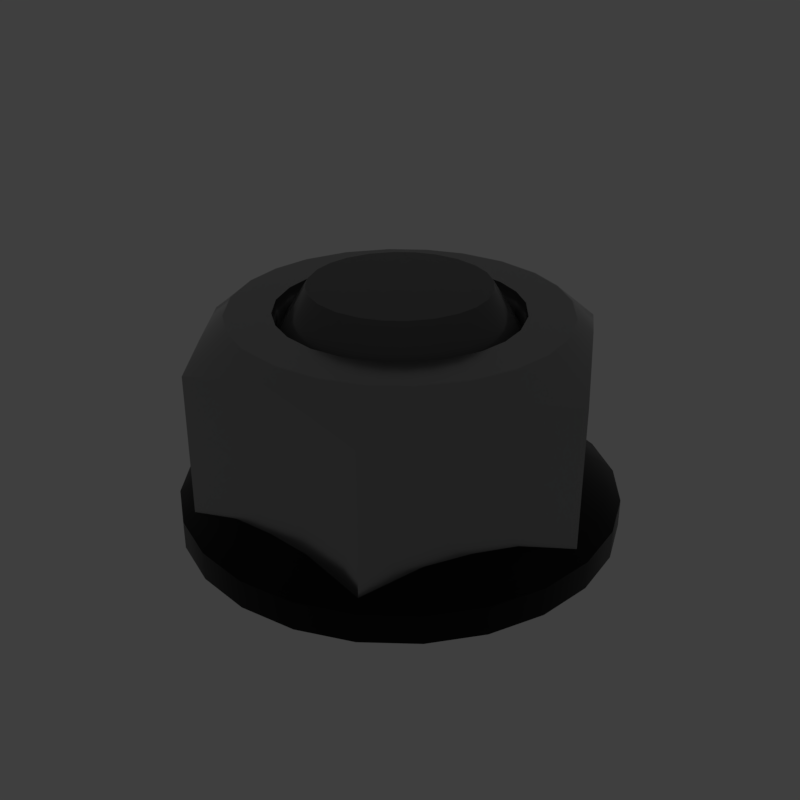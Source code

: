 # Source: Flange_Cap.blend  (saved by Blender 2.79.6; exported with 4.5.12 LTS)
import bpy
from mathutils import Matrix  # noqa: F401  (used for matrix-valued properties, if any)

bpy.ops.wm.read_factory_settings(use_empty=True)
scene = bpy.context.scene
scene.name = 'main'

# ---- collections
col_collection_1 = bpy.data.collections.new('Collection 1'); scene.collection.children.link(col_collection_1)

# ---- materials (node trees are filled in below, after node groups)
mat_prox_alum_013 = bpy.data.materials.new('prox_alum.013')
mat_prox_alum_013.alpha_threshold = 0.0
mat_prox_alum_013.diffuse_color = (0.1933, 0.1933, 0.1933, 1.0)
mat_prox_alum_013.roughness = 0.5
mat_prox_kevlar_013 = bpy.data.materials.new('prox_kevlar.013')
mat_prox_kevlar_013.alpha_threshold = 0.0
mat_prox_kevlar_013.diffuse_color = (0.03737, 0.03737, 0.03737, 1.0)
mat_prox_kevlar_013.roughness = 0.5
mat_prox_easy_spec_013 = bpy.data.materials.new('prox_easy_spec.013')
mat_prox_easy_spec_013.alpha_threshold = 0.0
mat_prox_easy_spec_013.diffuse_color = (0.2791, 0.2791, 0.2791, 1.0)
mat_prox_easy_spec_013.roughness = 0.5
mat_prox_soap_012 = bpy.data.materials.new('prox_soap.012')
mat_prox_soap_012.alpha_threshold = 0.0
mat_prox_soap_012.diffuse_color = (0.8, 0.5447, 0.3018, 1.0)
mat_prox_soap_012.roughness = 0.5
mat_prox_emission_012 = bpy.data.materials.new('prox_emission.012')
mat_prox_emission_012.alpha_threshold = 0.0
mat_prox_emission_012.diffuse_color = (0.3973, 0.7023, 0.9681, 1.0)
mat_prox_emission_012.roughness = 0.5

# ---- node groups
ng_auto_smooth = bpy.data.node_groups.new('Auto Smooth', 'GeometryNodeTree')
_s = ng_auto_smooth.interface.new_socket(name='Geometry', in_out='OUTPUT', socket_type='NodeSocketGeometry')
_s = ng_auto_smooth.interface.new_socket(name='Geometry', in_out='INPUT', socket_type='NodeSocketGeometry')
_s = ng_auto_smooth.interface.new_socket(name='Angle', in_out='INPUT', socket_type='NodeSocketFloat')
_s.subtype = 'ANGLE'
_s.min_value = 0.0
_s.max_value = 3.142
ng_auto_smooth.is_modifier = True
_N = ng_auto_smooth.nodes; _L = ng_auto_smooth.links
n0 = _N.new('NodeGroupOutput'); n0.name = 'Group Output'; n0.location = (480, -100)
n1 = _N.new('NodeGroupInput'); n1.name = 'Group Input'; n1.location = (-420, -300)
n2 = _N.new('NodeGroupInput'); n2.name = 'Group Input.001'; n2.location = (-60, -100)
n3 = _N.new('GeometryNodeSetShadeSmooth'); n3.name = 'Set Shade Smooth'; n3.location = (120, -100)
n3.domain = 'EDGE'
n4 = _N.new('GeometryNodeSetShadeSmooth'); n4.name = 'Set Shade Smooth.001'; n4.location = (300, -100)
n5 = _N.new('GeometryNodeInputMeshEdgeAngle'); n5.name = 'Edge Angle'; n5.location = (-420, -220)
n6 = _N.new('GeometryNodeInputEdgeSmooth'); n6.name = 'Is Edge Smooth'; n6.location = (-60, -160)
n7 = _N.new('GeometryNodeInputShadeSmooth'); n7.name = 'Is Face Smooth'; n7.location = (-240, -340)
n8 = _N.new('FunctionNodeBooleanMath'); n8.name = 'Boolean Math'; n8.location = (-60, -220)
n9 = _N.new('FunctionNodeCompare'); n9.name = 'Compare'; n9.location = (-240, -180)
n9.operation = 'LESS_EQUAL'
_L.new(n5.outputs[0], n9.inputs[0])
_L.new(n4.outputs[0], n0.inputs[0])
_L.new(n1.outputs[1], n9.inputs[1])
_L.new(n9.outputs[0], n8.inputs[0])
_L.new(n7.outputs[0], n8.inputs[1])
_L.new(n2.outputs[0], n3.inputs[0])
_L.new(n6.outputs[0], n3.inputs[1])
_L.new(n3.outputs[0], n4.inputs[0])
_L.new(n8.outputs[0], n3.inputs[2])
n0.is_active_output = True

# ---- material node trees
mat_prox_alum_013.use_nodes = True; mat_prox_alum_013.node_tree.nodes.clear()
_N = mat_prox_alum_013.node_tree.nodes; _L = mat_prox_alum_013.node_tree.links
n0 = _N.new('ShaderNodeOutputMaterial'); n0.name = 'Material Output'; n0.location = (300, 300)
n1 = _N.new('ShaderNodeBsdfPrincipled'); n1.name = 'Principled BSDF'; n1.location = (10, 300)
n1.width = 150
n1.subsurface_method = 'BURLEY'
n1.inputs[0].default_value = (0.3217, 0.3217, 0.3217, 1.0)
n1.inputs[1].default_value = 1.0
n1.inputs[2].default_value = 0.1633
n1.inputs[3].default_value = 1.45
n1.inputs[9].default_value = (1.0, 1.0, 1.0)
n1.inputs[13].default_value = 0.119
n1.inputs[15].default_value = 0.7959
n1.inputs[16].default_value = 0.8299
n1.inputs[24].default_value = 0.1605
_L.new(n1.outputs[0], n0.inputs[0])
n0.is_active_output = True
mat_prox_kevlar_013.use_nodes = True; mat_prox_kevlar_013.node_tree.nodes.clear()
_N = mat_prox_kevlar_013.node_tree.nodes; _L = mat_prox_kevlar_013.node_tree.links
n0 = _N.new('ShaderNodeOutputMaterial'); n0.name = 'Material Output'; n0.location = (300, 300)
n1 = _N.new('ShaderNodeBsdfPrincipled'); n1.name = 'Principled BSDF'; n1.location = (10, 300)
n1.width = 150
n1.subsurface_method = 'BURLEY'
n1.inputs[0].default_value = (0.0, 0.0, 0.0, 1.0)
n1.inputs[2].default_value = 0.3401
n1.inputs[3].default_value = 1.45
n1.inputs[9].default_value = (1.0, 1.0, 1.0)
n1.inputs[13].default_value = 0.2143
_L.new(n1.outputs[0], n0.inputs[0])
n0.is_active_output = True
mat_prox_easy_spec_013.use_nodes = True; mat_prox_easy_spec_013.node_tree.nodes.clear()
_N = mat_prox_easy_spec_013.node_tree.nodes; _L = mat_prox_easy_spec_013.node_tree.links
n0 = _N.new('ShaderNodeOutputMaterial'); n0.name = 'Material Output'; n0.location = (300, 300)
n1 = _N.new('ShaderNodeBsdfPrincipled'); n1.name = 'Principled BSDF'; n1.location = (10, 300)
n1.width = 150
n1.subsurface_method = 'BURLEY'
n1.inputs[0].default_value = (0.1372, 0.1372, 0.1372, 1.0)
n1.inputs[2].default_value = 0.2245
n1.inputs[3].default_value = 1.45
n1.inputs[9].default_value = (1.0, 1.0, 1.0)
n1.inputs[13].default_value = 0.09864
n1.inputs[19].default_value = 0.25
_L.new(n1.outputs[0], n0.inputs[0])
n0.is_active_output = True
mat_prox_soap_012.use_nodes = True; mat_prox_soap_012.node_tree.nodes.clear()
_N = mat_prox_soap_012.node_tree.nodes; _L = mat_prox_soap_012.node_tree.links
n0 = _N.new('ShaderNodeOutputMaterial'); n0.name = 'Material Output'; n0.location = (300, 300)
n1 = _N.new('ShaderNodeLayerWeight'); n1.name = 'Layer Weight'; n1.location = (-554, 262)
n2 = _N.new('ShaderNodeValToRGB'); n2.name = 'ColorRamp'; n2.location = (-400, 254)
n2.color_ramp.interpolation = 'B_SPLINE'
while len(n2.color_ramp.elements) > 1: n2.color_ramp.elements.remove(n2.color_ramp.elements[-1])
n2.color_ramp.elements[0].position = 0.0; n2.color_ramp.elements[0].color = (1.0, 0.0, 0.2363, 1.0)
_e = n2.color_ramp.elements.new(0.1477); _e.color = (0.0, 0.1135, 0.6103, 1.0)
_e = n2.color_ramp.elements.new(0.2773); _e.color = (0.2081, 0.332, 0.6265, 1.0)
_e = n2.color_ramp.elements.new(0.5); _e.color = (0.5089, 0.1741, 0.6181, 1.0)
_e = n2.color_ramp.elements.new(0.6818); _e.color = (0.7544, 0.04821, 0.0, 1.0)
_e = n2.color_ramp.elements.new(0.8511); _e.color = (0.336, 0.5043, 0.1917, 1.0)
_e = n2.color_ramp.elements.new(1.0); _e.color = (0.01772, 0.3483, 1.0, 1.0)
n3 = _N.new('ShaderNodeMix'); n3.name = 'Mix'; n3.location = (-80, 218)
n3.data_type = 'RGBA'
n3.inputs[0].default_value = 0.7909
n4 = _N.new('ShaderNodeBsdfPrincipled'); n4.name = 'Principled BSDF.001'; n4.location = (140, 300)
n4.width = 150
n4.subsurface_method = 'BURLEY'
n4.inputs[2].default_value = 0.0
n4.inputs[3].default_value = 1.45
n4.inputs[9].default_value = (1.0, 1.0, 1.0)
n4.inputs[18].default_value = 1.0
n4.inputs[19].default_value = 0.25
_L.new(n1.outputs[1], n2.inputs[0])
_L.new(n2.outputs[0], n3.inputs[6])
_L.new(n3.outputs[2], n4.inputs[0])
_L.new(n4.outputs[0], n0.inputs[0])
n0.is_active_output = True
mat_prox_emission_012.use_nodes = True; mat_prox_emission_012.node_tree.nodes.clear()
_N = mat_prox_emission_012.node_tree.nodes; _L = mat_prox_emission_012.node_tree.links
n0 = _N.new('ShaderNodeOutputMaterial'); n0.name = 'Material Output'; n0.location = (446, 300)
n1 = _N.new('ShaderNodeEmission'); n1.name = 'Emission'; n1.location = (156, 300)
n1.inputs[1].default_value = 4.0
n2 = _N.new('ShaderNodeLayerWeight'); n2.name = 'Layer Weight'; n2.location = (-631, 360)
n3 = _N.new('ShaderNodeValToRGB'); n3.name = 'ColorRamp'; n3.location = (-450, 370)
n3.color_ramp.interpolation = 'B_SPLINE'
while len(n3.color_ramp.elements) > 1: n3.color_ramp.elements.remove(n3.color_ramp.elements[-1])
n3.color_ramp.elements[0].position = 0.1864; n3.color_ramp.elements[0].color = (1.0, 0.02556, 0.0, 1.0)
_e = n3.color_ramp.elements.new(0.8045); _e.color = (1.0, 0.2244, 0.007333, 1.0)
_e = n3.color_ramp.elements.new(0.9909); _e.color = (1.0, 1.0, 1.0, 1.0)
n4 = _N.new('ShaderNodeMix'); n4.name = 'Mix'; n4.location = (-92, 333)
n4.data_type = 'RGBA'
n4.blend_type = 'COLOR'
n4.inputs[0].default_value = 0.8273
_L.new(n2.outputs[1], n3.inputs[0])
_L.new(n1.outputs[0], n0.inputs[0])
_L.new(n4.outputs[2], n1.inputs[0])
_L.new(n3.outputs[0], n4.inputs[7])
n0.is_active_output = True

# ---- world
world_world = bpy.data.worlds.new('World'); scene.world = world_world
world_world.use_nodes = True; world_world.node_tree.nodes.clear()
_N = world_world.node_tree.nodes; _L = world_world.node_tree.links
n0 = _N.new('ShaderNodeOutputWorld'); n0.name = 'World Output'; n0.location = (300, 300)
n1 = _N.new('ShaderNodeBackground'); n1.name = 'Background'; n1.location = (10, 300)
n1.inputs[0].default_value = (0.05, 0.05, 0.05, 1.0)
_L.new(n1.outputs[0], n0.inputs[0])
n0.is_active_output = True
world_world.use_sun_shadow = False
world_world.sun_shadow_jitter_overblur = 0.0

# ---- meshes
me_flange_cap = bpy.data.meshes.new('Flange_Cap')
me_flange_cap.from_pydata([(0.1867, 0.194, 0.3614), (0.1346, 0.2332, 0.3614), (-0.0747, 0.2587, 0.3614), (-0.1346, 0.2332, 0.3614), (-0.2614, 0.0647, 0.3614), (-0.2692, -5.689e-08, 0.3614), (0.2614, 0.0647, 0.3614), (0.2332, 0.1346, 0.3614), (0.0747, 0.2587, 0.3614), (0.0, 0.2692, 0.3614), (-0.1867, 0.194, 0.3614), (-0.2332, 0.1346, 0.3614), (0.2692, -5.689e-08, 0.3614), (0.0849, 0.2942, 0.3234), (0.0, 0.2942, 0.3419), (-0.0849, 0.2942, 0.3234), (-0.2123, 0.2207, 0.3234), (-0.2548, 0.1471, 0.3419), (-0.2973, 0.0736, 0.3234), (0.2973, 0.0736, 0.3234), (0.2548, 0.1471, 0.3419), (0.2123, 0.2207, 0.3234), (0.1699, 0.2942, 0.3015), (-0.1699, 0.2942, 0.3015), (-0.3397, -4.912e-08, 0.3015), (0.3397, -4.912e-08, 0.3015), (0.0981, 0.1699, 0.3614), (0.136, 0.1413, 0.3614), (-0.0981, 0.1699, 0.3614), (-0.0544, 0.1885, 0.3614), (-0.1962, -5.689e-08, 0.3614), (-0.1904, 0.0471, 0.3614), (0.1699, 0.0981, 0.3614), (0.1904, 0.0471, 0.3614), (0.0, 0.1962, 0.3614), (0.0544, 0.1885, 0.3614), (-0.1699, 0.0981, 0.3614), (-0.136, 0.1413, 0.3614), (0.1962, -5.689e-08, 0.3614), (0.2181, 0.2107, 0.0955), (0.2548, 0.1471, 0.0998), (-0.0734, 0.2942, 0.0955), (0.0, 0.2942, 0.0998), (-0.2915, 0.0836, 0.0955), (-0.2548, 0.1471, 0.0998), (0.0, 0.3376, 0.0722), (0.0, 0.3597, 0.0529), (-0.0931, 0.3474, 0.0529), (-0.0874, 0.3261, 0.0722), (0.0874, 0.3261, 0.0722), (0.0931, 0.3474, 0.0529), (0.0734, 0.2942, 0.0955), (-0.1699, 0.2943, 0.0671), (-0.1798, 0.3115, 0.0529), (0.1699, 0.2943, 0.0671), (0.1798, 0.3115, 0.0529), (0.2915, 0.0836, 0.0955), (-0.2181, 0.2107, 0.0955), (-0.3398, -1.095e-08, 0.0672), (0.3398, -1.095e-08, 0.0672), (0.1346, -0.2332, 0.3614), (0.1867, -0.194, 0.3614), (-0.1346, -0.2332, 0.3614), (-0.0747, -0.2587, 0.3614), (-0.2614, -0.0647, 0.3614), (0.2332, -0.1346, 0.3614), (0.2614, -0.0647, 0.3614), (0.0, -0.2692, 0.3614), (0.0747, -0.2587, 0.3614), (-0.2332, -0.1346, 0.3614), (-0.1867, -0.194, 0.3614), (0.0, -0.2942, 0.3419), (0.0849, -0.2942, 0.3234), (-0.0849, -0.2942, 0.3234), (-0.2548, -0.1471, 0.3419), (-0.2123, -0.2207, 0.3234), (-0.2973, -0.0736, 0.3234), (0.2548, -0.1471, 0.3419), (0.2973, -0.0736, 0.3234), (0.2123, -0.2207, 0.3234), (0.1699, -0.2942, 0.3015), (-0.1699, -0.2942, 0.3015), (0.136, -0.1413, 0.3614), (0.0981, -0.1699, 0.3614), (-0.0544, -0.1885, 0.3614), (-0.0981, -0.1699, 0.3614), (-0.1904, -0.0471, 0.3614), (0.1904, -0.0471, 0.3614), (0.1699, -0.0981, 0.3614), (0.0544, -0.1885, 0.3614), (0.0, -0.1962, 0.3614), (-0.136, -0.1413, 0.3614), (-0.1699, -0.0981, 0.3614), (0.2181, -0.2107, 0.0955), (0.2548, -0.1471, 0.0998), (-0.0734, -0.2942, 0.0955), (0.0, -0.2942, 0.0998), (-0.2915, -0.0836, 0.0955), (-0.2548, -0.1471, 0.0998), (0.0, -0.3376, 0.0722), (-0.0874, -0.3261, 0.0722), (-0.0931, -0.3474, 0.0529), (0.0, -0.3597, 0.0529), (0.0874, -0.3261, 0.0722), (0.0931, -0.3474, 0.0529), (0.0734, -0.2942, 0.0955), (-0.1699, -0.2943, 0.0672), (-0.1798, -0.3115, 0.0529), (0.1798, -0.3115, 0.0529), (0.1699, -0.2944, 0.0671), (0.2915, -0.0836, 0.0955), (-0.2181, -0.2107, 0.0955), (-0.2924, 0.1688, 0.0722), (-0.3115, 0.1798, 0.0529), (-0.3474, 0.0931, 0.0529), (-0.3261, 0.0874, 0.0722), (-0.2387, 0.2387, 0.0722), (-0.2543, 0.2543, 0.0529), (-0.3597, -8.619e-09, 0.0529), (-0.2924, -0.1688, 0.0722), (-0.3115, -0.1798, 0.0529), (-0.2543, -0.2543, 0.0529), (-0.2387, -0.2387, 0.0722), (-0.3261, -0.0874, 0.0722), (-0.3474, -0.0931, 0.0529), (0.2924, -0.1688, 0.0722), (0.3115, -0.1798, 0.0529), (0.3474, -0.0931, 0.0529), (0.3261, -0.0874, 0.0722), (0.2387, -0.2387, 0.0722), (0.2543, -0.2543, 0.0529), (0.3597, -8.619e-09, 0.0529), (0.2924, 0.1688, 0.0722), (0.3115, 0.1798, 0.0529), (0.2543, 0.2543, 0.0529), (0.2387, 0.2387, 0.0722), (0.3261, 0.0874, 0.0722), (0.3474, 0.0931, 0.0529), (-0.0931, 0.3474, 0.0057), (0.0, 0.3597, 0.0057), (-0.1798, 0.3115, 0.0057), (0.0931, 0.3474, 0.0057), (0.1798, 0.3115, 0.0057), (0.0, -0.3597, 0.0057), (-0.0931, -0.3474, 0.0057), (0.0931, -0.3474, 0.0057), (-0.1798, -0.3115, 0.0057), (0.1798, -0.3115, 0.0057), (-0.3474, 0.0931, 0.0057), (-0.3115, 0.1798, 0.0057), (-0.2543, 0.2543, 0.0057), (-0.3597, -9.286e-10, 0.0057), (-0.2543, -0.2543, 0.0057), (-0.3115, -0.1798, 0.0057), (-0.3474, -0.0931, 0.0057), (0.3474, -0.0931, 0.0057), (0.3115, -0.1798, 0.0057), (0.2543, -0.2543, 0.0057), (0.3597, -9.286e-10, 0.0057), (0.2543, 0.2543, 0.0057), (0.3115, 0.1798, 0.0057), (0.3474, 0.0931, 0.0057), (0.2381, 0.0638, 0.0057), (0.2135, 0.1232, 0.0057), (0.1743, 0.1743, 0.0057), (0.2465, -5.378e-10, 0.0057), (0.1743, -0.1743, 0.0057), (0.2135, -0.1232, 0.0057), (0.2381, -0.0638, 0.0057), (-0.2381, -0.0638, 0.0057), (-0.2135, -0.1232, 0.0057), (-0.1743, -0.1743, 0.0057), (-0.2465, -5.378e-10, 0.0057), (-0.1743, 0.1743, 0.0057), (-0.2135, 0.1232, 0.0057), (-0.2381, 0.0638, 0.0057), (0.1232, -0.2135, 0.0057), (-0.1232, -0.2135, 0.0057), (0.0638, -0.2381, 0.0057), (-0.0638, -0.2381, 0.0057), (-1.954e-10, -0.2465, 0.0057), (0.1232, 0.2135, 0.0057), (0.0638, 0.2381, 0.0057), (-0.1232, 0.2135, 0.0057), (-1.954e-10, 0.2465, 0.0057), (-0.0638, 0.2381, 0.0057), (-0.03954, 0.1475, 0.1327), (-5.933e-10, 0.1528, 0.1327), (-0.0981, 0.1699, 0.3162), (-0.0539, 0.1886, 0.3162), (-0.0537, 0.1886, 0.2922), (-0.0981, 0.1699, 0.2922), (-0.07636, 0.1323, 0.1327), (-0.1364, 0.141, 0.3162), (-0.1365, 0.1408, 0.2922), (0.03954, 0.1475, 0.1327), (-0.1699, 0.0981, 0.3162), (-0.1699, 0.0981, 0.2922), (0.07636, 0.1323, 0.1327), (-0.1903, 0.0476, 0.3162), (-0.1902, 0.0478, 0.2922), (-5.933e-10, -0.1528, 0.1327), (-0.1961, -4.953e-08, 0.3162), (-0.1961, -4.562e-08, 0.2922), (-0.03954, -0.1475, 0.1327), (-0.1903, -0.0476, 0.3162), (-0.1902, -0.0478, 0.2922), (0.03954, -0.1475, 0.1327), (-0.1699, -0.0981, 0.3162), (-0.1699, -0.0981, 0.2922), (-0.07636, -0.1323, 0.1327), (-0.1364, -0.141, 0.3162), (-0.1365, -0.1408, 0.2922), (0.07636, -0.1323, 0.1327), (-0.0981, -0.1699, 0.3162), (-0.0981, -0.1699, 0.2922), (-0.1475, 0.03954, 0.1327), (-0.0539, -0.1886, 0.3162), (-0.1323, 0.07636, 0.1327), (0.0, -0.1961, 0.3162), (0.0, -0.1961, 0.2922), (-0.108, 0.108, 0.1327), (0.0539, -0.1886, 0.3162), (0.0537, -0.1886, 0.2922), (-0.1528, -1.237e-09, 0.1327), (0.0981, -0.1699, 0.3162), (-0.108, -0.108, 0.1327), (0.1364, -0.141, 0.3162), (-0.1323, -0.07636, 0.1327), (0.1699, -0.0981, 0.3162), (-0.1475, -0.03954, 0.1327), (0.1903, -0.0476, 0.3162), (0.1475, -0.03954, 0.1327), (0.1961, -4.953e-08, 0.3162), (0.1961, -4.562e-08, 0.2922), (0.1323, -0.07636, 0.1327), (0.1903, 0.0476, 0.3162), (0.1902, 0.0478, 0.2922), (0.108, -0.108, 0.1327), (0.1699, 0.0981, 0.3162), (0.1699, 0.0981, 0.2922), (0.1528, -1.237e-09, 0.1327), (0.1364, 0.141, 0.3162), (0.1365, 0.1408, 0.2922), (0.108, 0.108, 0.1327), (0.0981, 0.1699, 0.3162), (0.0981, 0.1699, 0.2922), (0.1323, 0.07636, 0.1327), (0.0539, 0.1886, 0.3162), (0.0537, 0.1886, 0.2922), (0.1475, 0.03954, 0.1327), (0.0, 0.1961, 0.3162), (0.0, 0.1961, 0.2922), (-0.1021, 0.1768, 0.3041), (-0.0559, 0.1963, 0.3042), (-0.1421, 0.1466, 0.3042), (-0.1768, 0.1021, 0.3042), (-0.198, 0.0497, 0.3042), (-0.2041, -4.756e-08, 0.3041), (-0.198, -0.0497, 0.3042), (-0.1768, -0.1021, 0.3042), (-0.1421, -0.1466, 0.3042), (-0.1021, -0.1768, 0.3041), (-0.0559, -0.1963, 0.3042), (0.0, -0.2041, 0.3042), (0.0559, -0.1963, 0.3042), (0.1021, -0.1768, 0.3041), (0.1421, -0.1466, 0.3042), (0.1768, -0.1021, 0.3042), (0.198, -0.0497, 0.3042), (0.2041, -4.756e-08, 0.3041), (0.198, 0.0497, 0.3042), (0.1768, 0.1021, 0.3042), (0.1421, 0.1466, 0.3042), (0.1021, 0.1768, 0.3041), (0.0559, 0.1963, 0.3042), (0.0, 0.2041, 0.3042), (-0.054, -0.187, 0.2939), (0.0973, -0.1686, 0.2939), (0.135, -0.1403, 0.2939), (0.1686, -0.0973, 0.2939), (0.189, -0.0468, 0.2939), (-0.0401, 0.1381, 0.4005), (-0.0719, 0.1246, 0.4005), (-0.0996, 0.1038, 0.4005), (-0.1245, 0.0719, 0.4005), (-0.1397, 0.0344, 0.4005), (-0.1439, -5.709e-08, 0.4005), (-0.1397, -0.0344, 0.4005), (-0.1245, -0.0719, 0.4005), (-0.0996, -0.1038, 0.4005), (-0.0719, -0.1246, 0.4005), (-0.0401, -0.1381, 0.4005), (0.0, -0.1438, 0.4005), (0.0401, -0.1381, 0.4005), (0.0719, -0.1246, 0.4005), (0.0996, -0.1038, 0.4005), (0.1245, -0.0719, 0.4005), (0.1397, -0.0344, 0.4005), (0.1439, -5.709e-08, 0.4005), (0.1397, 0.0344, 0.4005), (0.1245, 0.0719, 0.4005), (0.0996, 0.1038, 0.4005), (0.0719, 0.1246, 0.4005), (0.0401, 0.1381, 0.4005), (0.0, 0.1438, 0.4005)], [], [(10, 37, 28, 3), (92, 86, 64, 69), (84, 85, 62, 63), (65, 88, 82, 61), (90, 84, 63, 67), (86, 30, 5, 64), (28, 29, 2, 3), (0, 27, 32, 7), (12, 38, 87, 66), (87, 88, 65, 66), (8, 35, 26, 1), (91, 92, 69, 70), (70, 69, 74, 75), (68, 67, 71, 72), (67, 63, 73, 71), (0, 7, 20, 21), (65, 61, 79, 77), (6, 19, 20, 7), (74, 69, 64, 76), (1, 26, 27, 0), (45, 46, 47, 48), (49, 50, 46, 45), (52, 48, 47, 53), (50, 49, 54, 55), (39, 135, 54), (39, 40, 132, 135), (25, 19, 6, 12), (9, 34, 35, 8), (36, 37, 10, 11), (89, 90, 67, 68), (62, 85, 91, 70), (15, 2, 9, 14), (31, 36, 11, 4), (83, 89, 68, 60), (30, 31, 4, 5), (32, 33, 6, 7), (2, 29, 34, 9), (82, 83, 60, 61), (6, 33, 38, 12), (18, 4, 11, 17), (23, 16, 10, 3), (66, 78, 25, 12), (23, 3, 2, 15), (72, 80, 60, 68), (10, 16, 17, 11), (94, 77, 79, 93), (81, 73, 63, 62), (8, 13, 14, 9), (66, 65, 77, 78), (44, 43, 18, 17), (110, 128, 59), (110, 94, 125, 128), (125, 94, 93, 129), (109, 129, 93), (98, 74, 76, 97), (70, 75, 81, 62), (98, 111, 75, 74), (44, 17, 16, 57), (132, 40, 56, 136), (99, 100, 101, 102), (103, 99, 102, 104), (106, 107, 101, 100), (104, 108, 109, 103), (111, 122, 106), (111, 98, 119, 122), (119, 98, 97, 123), (58, 123, 97), (59, 136, 56), (56, 19, 25, 59), (42, 14, 13, 51), (40, 20, 19, 56), (39, 54, 22, 21), (96, 105, 72, 71), (40, 39, 21, 20), (22, 1, 0, 21), (1, 22, 13, 8), (42, 41, 15, 14), (93, 79, 80, 109), (110, 59, 25, 78), (96, 71, 73, 95), (80, 79, 61, 60), (94, 110, 78, 77), (112, 113, 114, 115), (116, 117, 113, 112), (58, 115, 114, 118), (117, 116, 52, 53), (24, 76, 64, 5), (24, 5, 4, 18), (119, 120, 121, 122), (123, 124, 120, 119), (106, 122, 121, 107), (124, 123, 58, 118), (125, 126, 127, 128), (129, 130, 126, 125), (59, 128, 127, 131), (130, 129, 109, 108), (132, 133, 134, 135), (136, 137, 133, 132), (43, 115, 58), (43, 44, 112, 115), (54, 135, 134, 55), (137, 136, 59, 131), (112, 44, 57, 116), (52, 116, 57), (57, 16, 23, 52), (43, 58, 24, 18), (138, 140, 53, 47), (147, 157, 130, 108), (153, 152, 121, 120), (139, 138, 47, 46), (118, 151, 154, 124), (101, 144, 143, 102), (140, 150, 117, 53), (137, 161, 160, 133), (121, 152, 146, 107), (133, 160, 159, 134), (143, 145, 104, 102), (155, 158, 131, 127), (157, 156, 126, 130), (134, 159, 142, 55), (142, 141, 50, 55), (145, 147, 108, 104), (150, 149, 113, 117), (154, 153, 120, 124), (146, 144, 101, 107), (131, 158, 161, 137), (148, 151, 118, 114), (141, 139, 46, 50), (149, 148, 114, 113), (149, 150, 173, 174), (177, 171, 226, 210), (152, 153, 170, 171), (156, 157, 166, 167), (148, 149, 174, 175), (139, 141, 182, 184), (176, 178, 207, 213), (141, 142, 181, 182), (185, 184, 187, 186), (142, 159, 164, 181), (158, 155, 168, 165), (165, 168, 232, 241), (172, 175, 216, 224), (159, 160, 163, 164), (167, 166, 238, 235), (180, 179, 204, 201), (143, 144, 179, 180), (184, 182, 195, 187), (170, 169, 230, 228), (169, 172, 224, 230), (178, 180, 201, 207), (138, 139, 184, 185), (175, 174, 218, 216), (147, 145, 178, 176), (146, 152, 171, 177), (188, 189, 29, 28), (171, 170, 228, 226), (37, 193, 188, 28), (160, 161, 162, 163), (36, 196, 193, 37), (144, 146, 177, 179), (199, 196, 36, 31), (173, 183, 192, 221), (202, 199, 31, 30), (168, 167, 235, 232), (86, 205, 202, 30), (166, 176, 213, 238), (92, 208, 205, 86), (145, 143, 180, 178), (211, 208, 92, 91), (151, 148, 175, 172), (214, 211, 91, 85), (161, 158, 165, 162), (84, 217, 214, 85), (182, 181, 198, 195), (90, 219, 217, 84), (153, 154, 169, 170), (222, 219, 90, 89), (162, 165, 241, 250), (225, 222, 89, 83), (82, 227, 225, 83), (163, 162, 250, 247), (88, 229, 227, 82), (183, 185, 186, 192), (231, 229, 88, 87), (150, 140, 183, 173), (233, 231, 87, 38), (164, 163, 247, 244), (33, 236, 233, 38), (154, 151, 172, 169), (32, 239, 236, 33), (140, 138, 185, 183), (242, 239, 32, 27), (179, 177, 210, 204), (245, 242, 27, 26), (181, 164, 244, 198), (35, 248, 245, 26), (155, 156, 167, 168), (34, 251, 248, 35), (157, 147, 176, 166), (189, 251, 34, 29), (188, 189, 254, 253), (190, 191, 253, 254), (193, 188, 253, 255), (191, 194, 255, 253), (196, 193, 255, 256), (194, 197, 256, 255), (199, 196, 256, 257), (197, 200, 257, 256), (202, 199, 257, 258), (200, 203, 258, 257), (174, 173, 221, 218), (205, 202, 258, 259), (203, 206, 259, 258), (208, 205, 259, 260), (206, 209, 260, 259), (211, 208, 260, 261), (209, 212, 261, 260), (214, 211, 261, 262), (212, 215, 262, 261), (217, 214, 262, 263), (219, 217, 263, 264), (222, 219, 264, 265), (220, 223, 265, 264), (225, 222, 265, 266), (227, 225, 266, 267), (229, 227, 267, 268), (231, 229, 268, 269), (233, 231, 269, 270), (236, 233, 270, 271), (234, 237, 271, 270), (239, 236, 271, 272), (237, 240, 272, 271), (242, 239, 272, 273), (240, 243, 273, 272), (245, 242, 273, 274), (243, 246, 274, 273), (248, 245, 274, 275), (246, 249, 275, 274), (251, 248, 275, 276), (249, 252, 276, 275), (189, 251, 276, 254), (252, 190, 254, 276), (95, 73, 81, 106), (95, 106, 100), (95, 100, 99, 96), (99, 103, 105, 96), (109, 105, 103), (287, 288, 289, 290, 291, 292, 293, 294, 295, 296, 297, 298, 299, 300, 301, 302, 303, 304, 305, 282, 283, 284, 285, 286), (105, 109, 80, 72), (111, 106, 81, 75), (97, 76, 24, 58), (215, 277, 263, 262), (277, 220, 264, 263), (223, 278, 266, 265), (278, 279, 267, 266), (279, 280, 268, 267), (280, 281, 269, 268), (281, 234, 270, 269), (188, 189, 190, 191), (193, 188, 191, 194), (196, 193, 194, 197), (199, 196, 197, 200), (202, 199, 200, 203), (205, 202, 203, 206), (208, 205, 206, 209), (211, 208, 209, 212), (214, 211, 212, 215), (217, 214, 215, 277), (219, 217, 277, 220), (222, 219, 220, 223), (225, 222, 223, 278), (227, 225, 278, 279), (229, 227, 279, 280), (231, 229, 280, 281), (233, 231, 281, 234), (236, 233, 234, 237), (239, 236, 237, 240), (242, 239, 240, 243), (245, 242, 243, 246), (248, 245, 246, 249), (251, 248, 249, 252), (189, 251, 252, 190), (193, 284, 283, 188), (304, 248, 251, 305), (205, 288, 287, 202), (196, 285, 284, 193), (199, 286, 285, 196), (214, 291, 290, 211), (299, 233, 236, 300), (208, 289, 288, 205), (294, 222, 225, 295), (295, 225, 227, 296), (292, 217, 219, 293), (293, 219, 222, 294), (188, 283, 282, 189), (305, 251, 189, 282), (296, 227, 229, 297), (211, 290, 289, 208), (202, 287, 286, 199), (303, 245, 248, 304), (239, 301, 300, 236), (301, 239, 242, 302), (297, 229, 231, 298), (302, 242, 245, 303), (298, 231, 233, 299), (292, 291, 214, 217), (156, 155, 127, 126), (54, 49, 51), (45, 42, 51, 49), (41, 42, 45, 48), (41, 48, 52), (41, 52, 23, 15), (51, 13, 22, 54)])
me_flange_cap.polygons.foreach_set('use_smooth', [True] * 313)
me_flange_cap.polygons.foreach_set('material_index', [0, 0, 0, 0, 0, 0, 0, 0, 0, 0, 0, 0, 0, 0, 0, 0, 0, 0, 0, 0, 1, 1, 1, 1, 1, 1, 0, 0, 0, 0, 0, 0, 0, 0, 0, 0, 0, 0, 0, 0, 0, 0, 0, 0, 0, 0, 0, 0, 0, 0, 1, 1, 1, 1, 0, 0, 0, 0, 1, 1, 1, 1, 1, 1, 1, 1, 1, 1, 0, 0, 0, 0, 0, 0, 0, 0, 0, 0, 0, 0, 0, 0, 1, 1, 1, 1, 0, 0, 1, 1, 1, 1, 1, 1, 1, 1, 1, 1, 1, 1, 1, 1, 1, 1, 0, 0, 1, 1, 1, 1, 1, 1, 1, 1, 1, 1, 1, 1, 1, 1, 1, 1, 1, 1, 1, 1, 1, 1, 1, 1, 1, 1, 1, 1, 1, 1, 1, 1, 1, 1, 1, 1, 1, 1, 1, 1, 1, 1, 1, 1, 1, 1, 1, 1, 2, 1, 2, 1, 2, 1, 2, 1, 2, 1, 2, 1, 2, 1, 2, 1, 2, 1, 2, 1, 2, 1, 2, 1, 2, 2, 1, 2, 1, 2, 1, 2, 1, 2, 1, 2, 1, 2, 1, 2, 1, 2, 1, 2, 1, 2, 2, 0, 2, 0, 2, 0, 2, 0, 2, 0, 1, 2, 0, 2, 0, 2, 0, 2, 0, 2, 2, 2, 0, 2, 2, 2, 2, 2, 2, 0, 2, 0, 2, 0, 2, 0, 2, 0, 2, 0, 2, 0, 0, 1, 1, 1, 1, 2, 0, 0, 0, 0, 0, 0, 0, 0, 0, 0, 2, 2, 2, 2, 2, 2, 2, 2, 2, 2, 2, 2, 2, 2, 2, 2, 2, 2, 2, 2, 2, 2, 2, 2, 2, 2, 2, 2, 2, 2, 2, 2, 2, 2, 2, 2, 2, 2, 2, 2, 2, 2, 2, 2, 2, 2, 2, 2, 1, 1, 1, 1, 1, 0, 0])
_k = set([(0, 1), (0, 7), (1, 8), (2, 3), (2, 9), (3, 10), (4, 5), (4, 11), (5, 64), (6, 7), (6, 12), (8, 9), (10, 11), (12, 66), (13, 14), (13, 22), (14, 15), (15, 23), (16, 17), (16, 23), (17, 18), (18, 24), (19, 20), (19, 25), (20, 21), (21, 22), (22, 54), (23, 52), (24, 58), (24, 76), (25, 59), (25, 78), (26, 27), (26, 35), (27, 32), (28, 29), (28, 37), (29, 34), (30, 31), (30, 86), (31, 36), (32, 33), (33, 38), (34, 35), (36, 37), (38, 87), (39, 40), (39, 54), (40, 56), (41, 42), (41, 52), (42, 51), (43, 44), (43, 58), (44, 57), (46, 47), (46, 50), (47, 53), (50, 55), (51, 54), (52, 57), (53, 117), (55, 134), (56, 59), (58, 97), (59, 110), (60, 61), (60, 68), (61, 65), (62, 63), (62, 70), (63, 67), (64, 69), (65, 66), (67, 68), (69, 70), (71, 72), (71, 73), (72, 80), (73, 81), (74, 75), (74, 76), (75, 81), (77, 78), (77, 79), (79, 80), (80, 109), (81, 106), (82, 83), (82, 88), (83, 89), (84, 85), (84, 90), (85, 91), (86, 92), (87, 88), (89, 90), (91, 92), (93, 94), (93, 109), (94, 110), (95, 96), (95, 106), (96, 105), (97, 98), (98, 111), (101, 102), (101, 107), (102, 104), (104, 108), (105, 109), (106, 111), (107, 121), (108, 130), (113, 114), (113, 117), (114, 118), (118, 124), (120, 121), (120, 124), (126, 127), (126, 130), (127, 131), (131, 137), (133, 134), (133, 137), (138, 139), (138, 140), (139, 141), (140, 150), (141, 142), (142, 159), (143, 144), (143, 145), (144, 146), (145, 147), (146, 152), (147, 157), (148, 149), (148, 151), (149, 150), (151, 154), (152, 153), (153, 154), (155, 156), (155, 158), (156, 157), (158, 161), (159, 160), (160, 161), (162, 163), (162, 165), (163, 164), (164, 181), (165, 168), (166, 167), (166, 176), (167, 168), (169, 170), (169, 172), (170, 171), (171, 177), (172, 175), (173, 174), (173, 183), (174, 175), (176, 178), (177, 179), (178, 180), (179, 180), (181, 182), (182, 184), (183, 185), (184, 185), (190, 191), (190, 252), (191, 194), (194, 197), (197, 200), (200, 203), (203, 206), (206, 209), (209, 212), (212, 215), (215, 277), (220, 223), (220, 277), (223, 278), (234, 237), (234, 281), (237, 240), (240, 243), (243, 246), (246, 249), (249, 252), (253, 254), (253, 255), (254, 276), (255, 256), (256, 257), (257, 258), (258, 259), (259, 260), (260, 261), (261, 262), (262, 263), (263, 264), (264, 265), (265, 266), (266, 267), (267, 268), (268, 269), (269, 270), (270, 271), (271, 272), (272, 273), (273, 274), (274, 275), (275, 276), (278, 279), (279, 280), (280, 281), (282, 283), (282, 305), (283, 284), (284, 285), (285, 286), (286, 287), (287, 288), (288, 289), (289, 290), (290, 291), (291, 292), (292, 293), (293, 294), (294, 295), (295, 296), (296, 297), (297, 298), (298, 299), (299, 300), (300, 301), (301, 302), (302, 303), (303, 304), (304, 305)])
me_flange_cap.attributes.new('sharp_edge', 'BOOLEAN', 'EDGE').data.foreach_set('value', [ (min(e.vertices), max(e.vertices)) in _k for e in me_flange_cap.edges])
_k = {(3, 10): 1.0, (28, 37): 1.0, (86, 92): 1.0, (64, 69): 1.0, (84, 85): 1.0, (62, 63): 1.0, (61, 65): 1.0, (82, 88): 1.0, (84, 90): 1.0, (63, 67): 1.0, (30, 86): 1.0, (5, 64): 1.0, (28, 29): 1.0, (2, 3): 1.0, (0, 7): 1.0, (27, 32): 1.0, (12, 66): 1.0, (38, 87): 1.0, (87, 88): 1.0, (65, 66): 1.0, (1, 8): 1.0, (26, 35): 1.0, (91, 92): 1.0, (69, 70): 1.0, (74, 75): 1.0, (67, 68): 1.0, (71, 72): 1.0, (71, 73): 1.0, (20, 21): 1.0, (77, 79): 1.0, (6, 7): 1.0, (19, 20): 1.0, (74, 76): 1.0, (0, 1): 1.0, (26, 27): 1.0, (46, 47): 1.0, (46, 50): 1.0, (47, 53): 1.0, (50, 55): 1.0, (39, 54): 1.0, (39, 40): 1.0, (19, 25): 1.0, (6, 12): 1.0, (8, 9): 1.0, (34, 35): 1.0, (36, 37): 1.0, (10, 11): 1.0, (89, 90): 1.0, (62, 70): 1.0, (85, 91): 1.0, (14, 15): 1.0, (2, 9): 1.0, (31, 36): 1.0, (4, 11): 1.0, (83, 89): 1.0, (60, 68): 1.0, (30, 31): 1.0, (4, 5): 1.0, (32, 33): 1.0, (29, 34): 1.0, (82, 83): 1.0, (60, 61): 1.0, (33, 38): 1.0, (17, 18): 1.0, (16, 23): 1.0, (25, 78): 1.0, (15, 23): 1.0, (72, 80): 1.0, (16, 17): 1.0, (93, 94): 1.0, (73, 81): 1.0, (13, 14): 1.0, (77, 78): 1.0, (43, 44): 1.0, (59, 110): 1.0, (94, 110): 1.0, (93, 109): 1.0, (97, 98): 1.0, (75, 81): 1.0, (98, 111): 1.0, (44, 57): 1.0, (40, 56): 1.0, (101, 102): 1.0, (102, 104): 1.0, (101, 107): 1.0, (104, 108): 1.0, (106, 111): 1.0, (58, 97): 1.0, (56, 59): 1.0, (25, 59): 1.0, (42, 51): 1.0, (22, 54): 1.0, (21, 22): 1.0, (96, 105): 1.0, (13, 22): 1.0, (41, 42): 1.0, (79, 80): 1.0, (80, 109): 1.0, (95, 96): 1.0, (113, 114): 1.0, (113, 117): 1.0, (114, 118): 1.0, (53, 117): 1.0, (24, 76): 1.0, (18, 24): 1.0, (120, 121): 1.0, (120, 124): 1.0, (107, 121): 1.0, (118, 124): 1.0, (126, 127): 1.0, (126, 130): 1.0, (127, 131): 1.0, (108, 130): 1.0, (133, 134): 1.0, (133, 137): 1.0, (43, 58): 1.0, (55, 134): 1.0, (131, 137): 1.0, (52, 57): 1.0, (23, 52): 1.0, (24, 58): 1.0, (138, 140): 1.0, (147, 157): 1.0, (152, 153): 1.0, (138, 139): 1.0, (151, 154): 1.0, (143, 144): 1.0, (140, 150): 1.0, (160, 161): 1.0, (146, 152): 1.0, (159, 160): 1.0, (143, 145): 1.0, (155, 158): 1.0, (156, 157): 1.0, (142, 159): 1.0, (141, 142): 1.0, (145, 147): 1.0, (149, 150): 1.0, (153, 154): 1.0, (144, 146): 1.0, (158, 161): 1.0, (148, 151): 1.0, (139, 141): 1.0, (148, 149): 1.0, (173, 174): 1.0, (171, 177): 1.0, (170, 171): 1.0, (166, 167): 1.0, (174, 175): 1.0, (182, 184): 1.0, (176, 178): 1.0, (181, 182): 1.0, (184, 185): 1.0, (164, 181): 1.0, (165, 168): 1.0, (172, 175): 1.0, (163, 164): 1.0, (179, 180): 1.0, (169, 170): 1.0, (169, 172): 1.0, (178, 180): 1.0, (162, 163): 1.0, (177, 179): 1.0, (173, 183): 1.0, (167, 168): 1.0, (166, 176): 1.0, (162, 165): 1.0, (183, 185): 1.0, (155, 156): 1.0, (253, 254): 1.0, (190, 191): 1.0, (253, 255): 1.0, (191, 194): 1.0, (255, 256): 1.0, (194, 197): 1.0, (256, 257): 1.0, (197, 200): 1.0, (257, 258): 1.0, (200, 203): 1.0, (258, 259): 1.0, (203, 206): 1.0, (259, 260): 1.0, (206, 209): 1.0, (260, 261): 1.0, (209, 212): 1.0, (261, 262): 1.0, (212, 215): 1.0, (262, 263): 1.0, (263, 264): 1.0, (264, 265): 1.0, (220, 223): 1.0, (265, 266): 1.0, (266, 267): 1.0, (267, 268): 1.0, (268, 269): 1.0, (269, 270): 1.0, (270, 271): 1.0, (234, 237): 1.0, (271, 272): 1.0, (237, 240): 1.0, (272, 273): 1.0, (240, 243): 1.0, (273, 274): 1.0, (243, 246): 1.0, (274, 275): 1.0, (246, 249): 1.0, (275, 276): 1.0, (249, 252): 1.0, (254, 276): 1.0, (190, 252): 1.0, (95, 106): 1.0, (81, 106): 1.0, (105, 109): 1.0, (286, 287): 1.0, (287, 288): 1.0, (288, 289): 1.0, (289, 290): 1.0, (290, 291): 1.0, (291, 292): 1.0, (292, 293): 1.0, (293, 294): 1.0, (294, 295): 1.0, (295, 296): 1.0, (296, 297): 1.0, (297, 298): 1.0, (298, 299): 1.0, (299, 300): 1.0, (300, 301): 1.0, (301, 302): 1.0, (302, 303): 1.0, (303, 304): 1.0, (304, 305): 1.0, (282, 305): 1.0, (282, 283): 1.0, (283, 284): 1.0, (284, 285): 1.0, (285, 286): 1.0, (215, 277): 1.0, (220, 277): 1.0, (223, 278): 1.0, (278, 279): 1.0, (279, 280): 1.0, (280, 281): 1.0, (234, 281): 1.0, (51, 54): 1.0, (41, 52): 1.0}
me_flange_cap.attributes.new('crease_edge', 'FLOAT', 'EDGE').data.foreach_set('value', [_k.get((min(e.vertices), max(e.vertices)), 0.0) for e in me_flange_cap.edges])
me_flange_cap.materials.append(mat_prox_alum_013)
me_flange_cap.materials.append(mat_prox_kevlar_013)
me_flange_cap.materials.append(mat_prox_easy_spec_013)
me_flange_cap.materials.append(mat_prox_easy_spec_013)
me_flange_cap.materials.append(mat_prox_soap_012)
me_flange_cap.materials.append(mat_prox_emission_012)
me_flange_cap.use_remesh_preserve_volume = False
me_flange_cap.use_remesh_preserve_attributes = False
me_flange_cap.use_mirror_vertex_groups = False
me_flange_cap.update()

# ---- objects
ob_flange_cap = bpy.data.objects.new('Flange_Cap', me_flange_cap)

# ---- transforms, parenting, visibility, modifiers, constraints
ob_flange_cap.location = (0.0, 0.0, 0.0)
ob_flange_cap.lineart.crease_threshold = 0.0
_m = ob_flange_cap.modifiers.new('Auto Smooth', 'NODES')
_m.node_group = ng_auto_smooth
_gi = [s.identifier for s in ng_auto_smooth.interface.items_tree if s.item_type == 'SOCKET' and s.in_out == 'INPUT']
_m[_gi[1]] = 1.047  # Angle

# ---- collection membership
col_collection_1.objects.link(ob_flange_cap)

# ---- scene / render settings (as saved in the file)
scene.frame_start = 1; scene.frame_end = 100; scene.frame_set(1)
scene.render.engine = 'CYCLES'
scene.render.image_settings.color_depth = '16'
scene.render.image_settings.compression = 90
scene.render.resolution_x = 1024
scene.render.resolution_y = 1024
scene.render.resolution_percentage = 50
scene.render.dither_intensity = 0.0
scene.render.use_simplify = True
scene.render.use_persistent_data = True
scene.cycles.use_denoising = False
scene.cycles.samples = 100
scene.cycles.sampling_pattern = 'TABULATED_SOBOL'
scene.cycles.light_sampling_threshold = 0.0
scene.cycles.use_adaptive_sampling = False
scene.cycles.use_light_tree = False
scene.cycles.caustics_reflective = False
scene.cycles.caustics_refractive = False
scene.cycles.blur_glossy = 4.0
scene.cycles.max_bounces = 4
scene.cycles.transmission_bounces = 4
scene.cycles.volume_bounces = 2
scene.cycles.transparent_max_bounces = 4
scene.cycles.use_animated_seed = True
scene.cycles.sample_clamp_direct = 4.0
scene.cycles.sample_clamp_indirect = 2.0
scene.cycles.debug_bvh_type = 'STATIC_BVH'
scene.view_settings.view_transform = 'Standard'
bpy.context.view_layer.update()

# ---- added for rendering (the .blend has no active camera): camera
cam_auto = bpy.data.cameras.new('AutoCamera')
cam_auto.lens = 50.0
cam_auto.sensor_width = 36.0
cam_auto.clip_end = 1000.0
ob_auto_camera = bpy.data.objects.new('AutoCamera', cam_auto)
scene.collection.objects.link(ob_auto_camera)
ob_auto_camera.location = (1.00968, -1.21162, 1.01083)
ob_auto_camera.rotation_euler = (1.09748, -7.21219e-08, 0.694738)
scene.camera = ob_auto_camera
bpy.context.view_layer.update()
